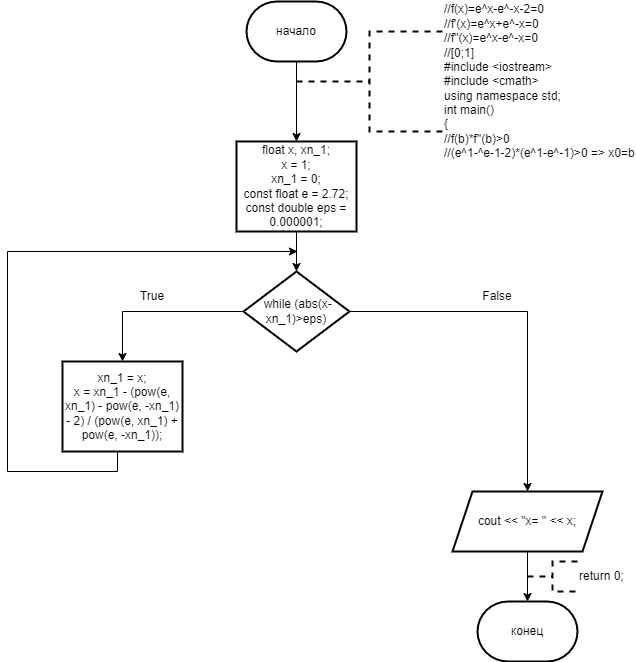

The diagram above was exported from draw.io. Its source (the exported page's mxGraphModel, read from the mxfile embedded in the PNG):
<mxGraphModel dx="996" dy="525" grid="1" gridSize="10" guides="1" tooltips="1" connect="1" arrows="1" fold="1" page="1" pageScale="1" pageWidth="827" pageHeight="1169" math="0" shadow="0">
  <root>
    <mxCell id="0" />
    <mxCell id="1" parent="0" />
    <mxCell id="gUut6UwuQmSiLpcDmupK-3" value="" style="edgeStyle=orthogonalEdgeStyle;rounded=0;orthogonalLoop=1;jettySize=auto;html=1;" edge="1" parent="1" source="gUut6UwuQmSiLpcDmupK-1" target="gUut6UwuQmSiLpcDmupK-2">
      <mxGeometry relative="1" as="geometry" />
    </mxCell>
    <mxCell id="gUut6UwuQmSiLpcDmupK-1" value="начало" style="strokeWidth=2;html=1;shape=mxgraph.flowchart.terminator;whiteSpace=wrap;" vertex="1" parent="1">
      <mxGeometry x="364" y="10" width="100" height="60" as="geometry" />
    </mxCell>
    <mxCell id="gUut6UwuQmSiLpcDmupK-7" value="" style="edgeStyle=orthogonalEdgeStyle;rounded=0;orthogonalLoop=1;jettySize=auto;html=1;" edge="1" parent="1" source="gUut6UwuQmSiLpcDmupK-2" target="gUut6UwuQmSiLpcDmupK-6">
      <mxGeometry relative="1" as="geometry" />
    </mxCell>
    <mxCell id="gUut6UwuQmSiLpcDmupK-2" value="&lt;div&gt;float x, xn_1;&lt;/div&gt;&lt;div&gt;x = 1;&lt;/div&gt;&lt;div&gt;xn_1 = 0;&lt;/div&gt;&lt;div&gt;const float e = 2.72;&lt;/div&gt;&lt;div&gt;const double eps = 0.000001;&lt;/div&gt;" style="whiteSpace=wrap;html=1;strokeWidth=2;" vertex="1" parent="1">
      <mxGeometry x="354" y="150" width="120" height="90" as="geometry" />
    </mxCell>
    <mxCell id="gUut6UwuQmSiLpcDmupK-5" value="&lt;div&gt;//f(x)=e^x-e^-x-2=0&lt;/div&gt;&lt;div&gt;//f'(x)=e^x+e^-x=0&lt;/div&gt;&lt;div&gt;//f''(x)=e^x-e^-x=0&lt;/div&gt;&lt;div&gt;//[0;1]&lt;/div&gt;&lt;div&gt;#include &amp;lt;iostream&amp;gt;&lt;/div&gt;&lt;div&gt;#include &amp;lt;cmath&amp;gt;&lt;/div&gt;&lt;div&gt;using namespace std;&lt;/div&gt;&lt;div&gt;int main()&lt;/div&gt;&lt;div&gt;{&lt;/div&gt;&lt;div&gt;&lt;div&gt;//f(b)*f''(b)&amp;gt;0&lt;/div&gt;&lt;div&gt;//(e^1-^e-1-2)*(e^1-e^-1)&amp;gt;0 =&amp;gt; x0=b&lt;/div&gt;&lt;/div&gt;" style="strokeWidth=2;html=1;shape=mxgraph.flowchart.annotation_2;align=left;labelPosition=right;pointerEvents=1;dashed=1;" vertex="1" parent="1">
      <mxGeometry x="414" y="40" width="146" height="100" as="geometry" />
    </mxCell>
    <mxCell id="gUut6UwuQmSiLpcDmupK-9" value="" style="edgeStyle=orthogonalEdgeStyle;rounded=0;orthogonalLoop=1;jettySize=auto;html=1;" edge="1" parent="1" source="gUut6UwuQmSiLpcDmupK-6" target="gUut6UwuQmSiLpcDmupK-8">
      <mxGeometry relative="1" as="geometry" />
    </mxCell>
    <mxCell id="gUut6UwuQmSiLpcDmupK-12" value="" style="edgeStyle=orthogonalEdgeStyle;rounded=0;orthogonalLoop=1;jettySize=auto;html=1;" edge="1" parent="1" source="gUut6UwuQmSiLpcDmupK-6" target="gUut6UwuQmSiLpcDmupK-11">
      <mxGeometry relative="1" as="geometry" />
    </mxCell>
    <mxCell id="gUut6UwuQmSiLpcDmupK-6" value="&amp;nbsp;while (abs(x-xn_1)&amp;gt;eps)" style="rhombus;whiteSpace=wrap;html=1;strokeWidth=2;" vertex="1" parent="1">
      <mxGeometry x="361" y="280" width="106" height="80" as="geometry" />
    </mxCell>
    <mxCell id="gUut6UwuQmSiLpcDmupK-10" style="edgeStyle=orthogonalEdgeStyle;rounded=0;orthogonalLoop=1;jettySize=auto;html=1;exitX=0.5;exitY=1;exitDx=0;exitDy=0;" edge="1" parent="1">
      <mxGeometry relative="1" as="geometry">
        <mxPoint x="415" y="260" as="targetPoint" />
        <mxPoint x="235" y="460" as="sourcePoint" />
        <Array as="points">
          <mxPoint x="235" y="480" />
          <mxPoint x="125" y="480" />
          <mxPoint x="125" y="260" />
        </Array>
      </mxGeometry>
    </mxCell>
    <mxCell id="gUut6UwuQmSiLpcDmupK-8" value="&lt;div&gt;xn_1 = x;&lt;/div&gt;&lt;div&gt;x = xn_1 - (pow(e, xn_1) - pow(e, -xn_1) - 2) / (pow(e, xn_1) + pow(e, -xn_1));&lt;/div&gt;" style="whiteSpace=wrap;html=1;strokeWidth=2;" vertex="1" parent="1">
      <mxGeometry x="180" y="370" width="120" height="90" as="geometry" />
    </mxCell>
    <mxCell id="gUut6UwuQmSiLpcDmupK-11" value="cout &amp;lt;&amp;lt; &quot;x= &quot; &amp;lt;&amp;lt; x;" style="shape=parallelogram;perimeter=parallelogramPerimeter;whiteSpace=wrap;html=1;fixedSize=1;strokeWidth=2;" vertex="1" parent="1">
      <mxGeometry x="570" y="500" width="150" height="60" as="geometry" />
    </mxCell>
    <mxCell id="gUut6UwuQmSiLpcDmupK-13" value="конец" style="strokeWidth=2;html=1;shape=mxgraph.flowchart.terminator;whiteSpace=wrap;" vertex="1" parent="1">
      <mxGeometry x="595" y="610" width="100" height="60" as="geometry" />
    </mxCell>
    <mxCell id="gUut6UwuQmSiLpcDmupK-14" style="edgeStyle=orthogonalEdgeStyle;rounded=0;orthogonalLoop=1;jettySize=auto;html=1;exitX=0.5;exitY=1;exitDx=0;exitDy=0;entryX=0.5;entryY=0;entryDx=0;entryDy=0;entryPerimeter=0;" edge="1" parent="1" source="gUut6UwuQmSiLpcDmupK-11" target="gUut6UwuQmSiLpcDmupK-13">
      <mxGeometry relative="1" as="geometry" />
    </mxCell>
    <mxCell id="gUut6UwuQmSiLpcDmupK-15" value="return 0;" style="strokeWidth=2;html=1;shape=mxgraph.flowchart.annotation_2;align=left;labelPosition=right;pointerEvents=1;dashed=1;" vertex="1" parent="1">
      <mxGeometry x="645" y="570" width="50" height="30" as="geometry" />
    </mxCell>
    <mxCell id="gUut6UwuQmSiLpcDmupK-16" value="True" style="text;html=1;strokeColor=none;fillColor=none;align=center;verticalAlign=middle;whiteSpace=wrap;rounded=0;" vertex="1" parent="1">
      <mxGeometry x="240" y="290" width="60" height="30" as="geometry" />
    </mxCell>
    <mxCell id="gUut6UwuQmSiLpcDmupK-17" value="False" style="text;html=1;strokeColor=none;fillColor=none;align=center;verticalAlign=middle;whiteSpace=wrap;rounded=0;" vertex="1" parent="1">
      <mxGeometry x="585" y="290" width="60" height="30" as="geometry" />
    </mxCell>
  </root>
</mxGraphModel>